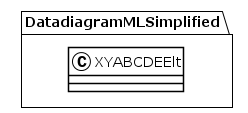

The diagram above was rendered by PlantUML. Its source (embedded in the PNG):
@startuml
!theme plain
package DatadiagramMLSimplified {
class XYABCDEElt {
}
}
@enduml